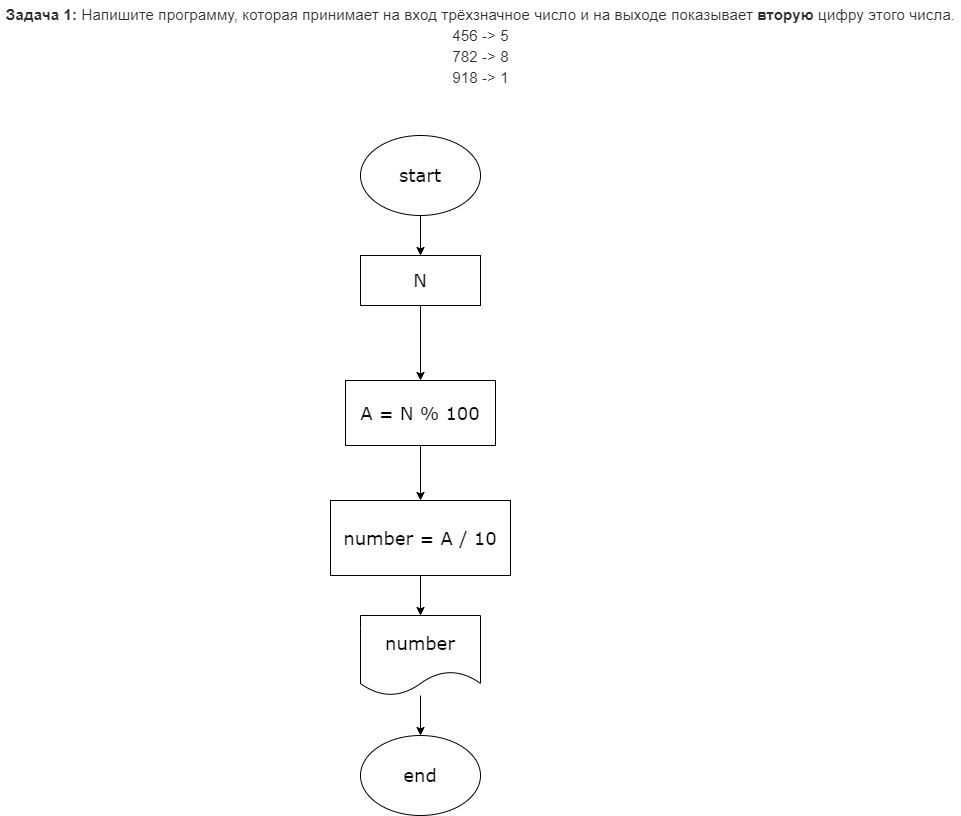

The diagram above was exported from draw.io. Its source (the exported page's mxGraphModel, read from the mxfile embedded in the PNG):
<mxGraphModel dx="1752" dy="368" grid="1" gridSize="10" guides="1" tooltips="1" connect="1" arrows="1" fold="1" page="1" pageScale="1" pageWidth="827" pageHeight="1169" math="0" shadow="0">
  <root>
    <mxCell id="0" />
    <mxCell id="1" parent="0" />
    <mxCell id="2" value="&lt;span id=&quot;docs-internal-guid-7802a184-7fff-8305-0a31-cdf19f964ed3&quot;&gt;&lt;p dir=&quot;ltr&quot; style=&quot;line-height: 1.38 ; background-color: #ffffff ; margin-top: 0pt ; margin-bottom: 0pt&quot;&gt;&lt;span style=&quot;font-size: 11.5pt ; font-family: &amp;#34;roboto&amp;#34; , sans-serif ; color: rgb(44 , 45 , 48) ; background-color: transparent ; font-weight: 700 ; vertical-align: baseline&quot;&gt;Задача 1:&lt;/span&gt;&lt;span style=&quot;font-size: 11.5pt ; font-family: &amp;#34;roboto&amp;#34; , sans-serif ; color: rgb(44 , 45 , 48) ; background-color: transparent ; vertical-align: baseline&quot;&gt; Напишите программу, которая принимает на вход трёхзначное число и на выходе показывает &lt;/span&gt;&lt;span style=&quot;font-size: 11.5pt ; font-family: &amp;#34;roboto&amp;#34; , sans-serif ; color: rgb(44 , 45 , 48) ; background-color: transparent ; font-weight: 700 ; vertical-align: baseline&quot;&gt;вторую&lt;/span&gt;&lt;span style=&quot;font-size: 11.5pt ; font-family: &amp;#34;roboto&amp;#34; , sans-serif ; color: rgb(44 , 45 , 48) ; background-color: transparent ; vertical-align: baseline&quot;&gt; цифру этого числа.&lt;/span&gt;&lt;/p&gt;&lt;p dir=&quot;ltr&quot; style=&quot;line-height: 1.38 ; background-color: #ffffff ; margin-top: 0pt ; margin-bottom: 0pt&quot;&gt;&lt;span style=&quot;font-size: 11.5pt ; font-family: &amp;#34;roboto&amp;#34; , sans-serif ; color: rgb(44 , 45 , 48) ; background-color: transparent ; vertical-align: baseline&quot;&gt;456 -&amp;gt; 5&lt;/span&gt;&lt;/p&gt;&lt;p dir=&quot;ltr&quot; style=&quot;line-height: 1.38 ; background-color: #ffffff ; margin-top: 0pt ; margin-bottom: 0pt&quot;&gt;&lt;span style=&quot;font-size: 11.5pt ; font-family: &amp;#34;roboto&amp;#34; , sans-serif ; color: rgb(44 , 45 , 48) ; background-color: transparent ; vertical-align: baseline&quot;&gt;782 -&amp;gt; 8&lt;/span&gt;&lt;/p&gt;&lt;p dir=&quot;ltr&quot; style=&quot;line-height: 1.38 ; background-color: #ffffff ; margin-top: 0pt ; margin-bottom: 0pt&quot;&gt;&lt;span style=&quot;font-size: 11.5pt ; font-family: &amp;#34;roboto&amp;#34; , sans-serif ; color: rgb(44 , 45 , 48) ; background-color: transparent ; vertical-align: baseline&quot;&gt;918 -&amp;gt; 1&lt;/span&gt;&lt;/p&gt;&lt;div&gt;&lt;span style=&quot;font-size: 11.5pt ; font-family: &amp;#34;roboto&amp;#34; , sans-serif ; color: rgb(44 , 45 , 48) ; background-color: transparent ; vertical-align: baseline&quot;&gt;&lt;br&gt;&lt;/span&gt;&lt;/div&gt;&lt;/span&gt;" style="text;html=1;align=center;verticalAlign=middle;resizable=0;points=[];autosize=1;strokeColor=none;fillColor=none;" parent="1" vertex="1">
      <mxGeometry x="-280" y="25" width="960" height="110" as="geometry" />
    </mxCell>
    <mxCell id="5" value="" style="edgeStyle=none;html=1;fontFamily=Verdana;fontSize=18;" parent="1" source="3" target="4" edge="1">
      <mxGeometry relative="1" as="geometry" />
    </mxCell>
    <mxCell id="3" value="start" style="ellipse;whiteSpace=wrap;html=1;fontFamily=Verdana;fontSize=18;" parent="1" vertex="1">
      <mxGeometry x="80" y="160" width="120" height="80" as="geometry" />
    </mxCell>
    <mxCell id="7" value="" style="edgeStyle=none;html=1;fontFamily=Verdana;fontSize=18;" parent="1" source="4" target="6" edge="1">
      <mxGeometry relative="1" as="geometry" />
    </mxCell>
    <mxCell id="4" value="N" style="whiteSpace=wrap;html=1;fontSize=18;fontFamily=Verdana;" parent="1" vertex="1">
      <mxGeometry x="80" y="280" width="120" height="50" as="geometry" />
    </mxCell>
    <mxCell id="9" value="" style="edgeStyle=none;html=1;fontFamily=Verdana;fontSize=18;" parent="1" source="6" target="8" edge="1">
      <mxGeometry relative="1" as="geometry" />
    </mxCell>
    <mxCell id="6" value="A = N % 100" style="whiteSpace=wrap;html=1;fontSize=18;fontFamily=Verdana;" parent="1" vertex="1">
      <mxGeometry x="65" y="405" width="150" height="65" as="geometry" />
    </mxCell>
    <mxCell id="11" style="edgeStyle=none;html=1;exitX=0.5;exitY=1;exitDx=0;exitDy=0;entryX=0.5;entryY=0;entryDx=0;entryDy=0;fontFamily=Verdana;fontSize=18;" parent="1" source="8" target="10" edge="1">
      <mxGeometry relative="1" as="geometry" />
    </mxCell>
    <mxCell id="8" value="number = A / 10" style="whiteSpace=wrap;html=1;fontSize=18;fontFamily=Verdana;" parent="1" vertex="1">
      <mxGeometry x="50" y="525" width="180" height="75" as="geometry" />
    </mxCell>
    <mxCell id="13" value="" style="edgeStyle=none;html=1;fontFamily=Verdana;fontSize=18;" parent="1" source="10" target="12" edge="1">
      <mxGeometry relative="1" as="geometry" />
    </mxCell>
    <mxCell id="10" value="number" style="shape=document;whiteSpace=wrap;html=1;boundedLbl=1;fontFamily=Verdana;fontSize=18;" parent="1" vertex="1">
      <mxGeometry x="80" y="640" width="120" height="80" as="geometry" />
    </mxCell>
    <mxCell id="12" value="end" style="ellipse;whiteSpace=wrap;html=1;fontFamily=Verdana;fontSize=18;" parent="1" vertex="1">
      <mxGeometry x="80" y="760" width="120" height="80" as="geometry" />
    </mxCell>
  </root>
</mxGraphModel>